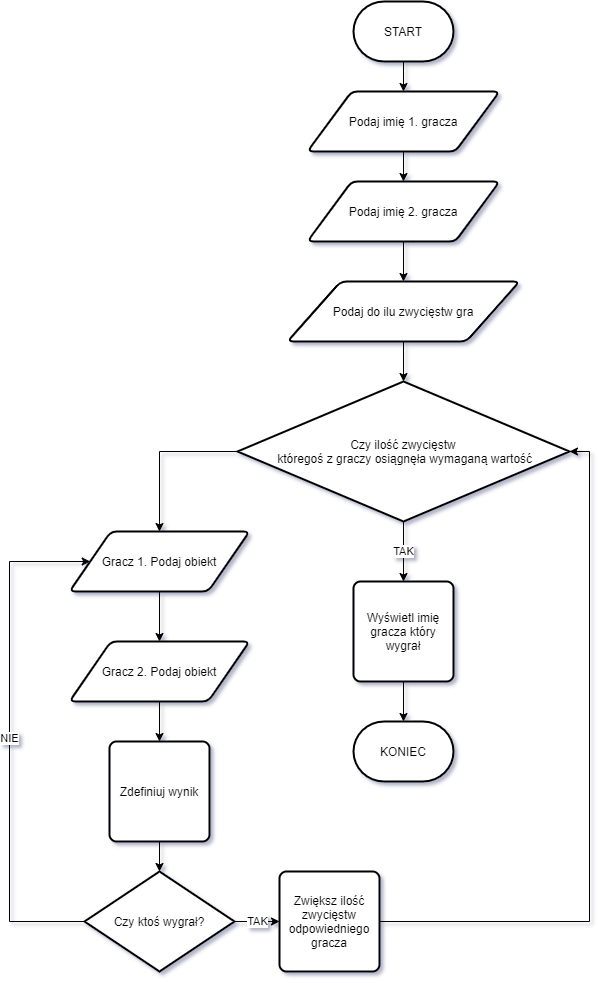

The diagram above was exported from draw.io. Its source (the exported page's mxGraphModel, read from the mxfile embedded in the PNG):
<mxGraphModel dx="1422" dy="794" grid="1" gridSize="10" guides="1" tooltips="1" connect="1" arrows="1" fold="1" page="1" pageScale="1" pageWidth="827" pageHeight="1169" math="0" shadow="0">
  <root>
    <mxCell id="0" />
    <mxCell id="1" parent="0" />
    <mxCell id="xup07r5mG_63PacFrTYO-3" style="edgeStyle=orthogonalEdgeStyle;rounded=0;orthogonalLoop=1;jettySize=auto;html=1;exitX=0.5;exitY=1;exitDx=0;exitDy=0;exitPerimeter=0;" edge="1" parent="1" source="xup07r5mG_63PacFrTYO-1" target="xup07r5mG_63PacFrTYO-2">
      <mxGeometry relative="1" as="geometry" />
    </mxCell>
    <mxCell id="xup07r5mG_63PacFrTYO-1" value="START" style="strokeWidth=2;html=1;shape=mxgraph.flowchart.terminator;whiteSpace=wrap;" vertex="1" parent="1">
      <mxGeometry x="364" y="80" width="100" height="60" as="geometry" />
    </mxCell>
    <mxCell id="xup07r5mG_63PacFrTYO-5" style="edgeStyle=orthogonalEdgeStyle;rounded=0;orthogonalLoop=1;jettySize=auto;html=1;exitX=0.5;exitY=1;exitDx=0;exitDy=0;" edge="1" parent="1" source="xup07r5mG_63PacFrTYO-2" target="xup07r5mG_63PacFrTYO-4">
      <mxGeometry relative="1" as="geometry" />
    </mxCell>
    <mxCell id="xup07r5mG_63PacFrTYO-2" value="Podaj imię 1. gracza" style="shape=parallelogram;html=1;strokeWidth=2;perimeter=parallelogramPerimeter;whiteSpace=wrap;rounded=1;arcSize=12;size=0.23;" vertex="1" parent="1">
      <mxGeometry x="318" y="170" width="192" height="60" as="geometry" />
    </mxCell>
    <mxCell id="xup07r5mG_63PacFrTYO-7" style="edgeStyle=orthogonalEdgeStyle;rounded=0;orthogonalLoop=1;jettySize=auto;html=1;exitX=0.5;exitY=1;exitDx=0;exitDy=0;" edge="1" parent="1" source="xup07r5mG_63PacFrTYO-4" target="xup07r5mG_63PacFrTYO-6">
      <mxGeometry relative="1" as="geometry" />
    </mxCell>
    <mxCell id="xup07r5mG_63PacFrTYO-4" value="Podaj imię 2. gracza" style="shape=parallelogram;html=1;strokeWidth=2;perimeter=parallelogramPerimeter;whiteSpace=wrap;rounded=1;arcSize=12;size=0.23;" vertex="1" parent="1">
      <mxGeometry x="318" y="260" width="192" height="60" as="geometry" />
    </mxCell>
    <mxCell id="xup07r5mG_63PacFrTYO-9" style="edgeStyle=orthogonalEdgeStyle;rounded=0;orthogonalLoop=1;jettySize=auto;html=1;exitX=0.5;exitY=1;exitDx=0;exitDy=0;" edge="1" parent="1" source="xup07r5mG_63PacFrTYO-6" target="xup07r5mG_63PacFrTYO-11">
      <mxGeometry relative="1" as="geometry">
        <mxPoint x="414" y="460" as="targetPoint" />
      </mxGeometry>
    </mxCell>
    <mxCell id="xup07r5mG_63PacFrTYO-6" value="Podaj do ilu zwycięstw gra" style="shape=parallelogram;html=1;strokeWidth=2;perimeter=parallelogramPerimeter;whiteSpace=wrap;rounded=1;arcSize=12;size=0.23;" vertex="1" parent="1">
      <mxGeometry x="298" y="360" width="232" height="60" as="geometry" />
    </mxCell>
    <mxCell id="xup07r5mG_63PacFrTYO-19" style="edgeStyle=orthogonalEdgeStyle;rounded=0;orthogonalLoop=1;jettySize=auto;html=1;exitX=0.5;exitY=1;exitDx=0;exitDy=0;" edge="1" parent="1" source="xup07r5mG_63PacFrTYO-10" target="xup07r5mG_63PacFrTYO-18">
      <mxGeometry relative="1" as="geometry" />
    </mxCell>
    <mxCell id="xup07r5mG_63PacFrTYO-10" value="Gracz 1. Podaj obiekt" style="shape=parallelogram;html=1;strokeWidth=2;perimeter=parallelogramPerimeter;whiteSpace=wrap;rounded=1;arcSize=12;size=0.23;" vertex="1" parent="1">
      <mxGeometry x="80" y="610" width="180" height="60" as="geometry" />
    </mxCell>
    <mxCell id="xup07r5mG_63PacFrTYO-13" value="TAK" style="edgeStyle=orthogonalEdgeStyle;rounded=0;orthogonalLoop=1;jettySize=auto;html=1;exitX=0.5;exitY=1;exitDx=0;exitDy=0;exitPerimeter=0;" edge="1" parent="1" source="xup07r5mG_63PacFrTYO-11" target="xup07r5mG_63PacFrTYO-12">
      <mxGeometry relative="1" as="geometry" />
    </mxCell>
    <mxCell id="xup07r5mG_63PacFrTYO-17" style="edgeStyle=orthogonalEdgeStyle;rounded=0;orthogonalLoop=1;jettySize=auto;html=1;exitX=0;exitY=0.5;exitDx=0;exitDy=0;exitPerimeter=0;" edge="1" parent="1" source="xup07r5mG_63PacFrTYO-11" target="xup07r5mG_63PacFrTYO-10">
      <mxGeometry relative="1" as="geometry" />
    </mxCell>
    <mxCell id="xup07r5mG_63PacFrTYO-11" value="Czy ilość zwycięstw&lt;br&gt;&amp;nbsp;któregoś z graczy osiągnęła wymaganą wartość" style="strokeWidth=2;html=1;shape=mxgraph.flowchart.decision;whiteSpace=wrap;" vertex="1" parent="1">
      <mxGeometry x="248" y="460" width="332" height="140" as="geometry" />
    </mxCell>
    <mxCell id="xup07r5mG_63PacFrTYO-16" style="edgeStyle=orthogonalEdgeStyle;rounded=0;orthogonalLoop=1;jettySize=auto;html=1;exitX=0.5;exitY=1;exitDx=0;exitDy=0;" edge="1" parent="1" source="xup07r5mG_63PacFrTYO-12" target="xup07r5mG_63PacFrTYO-14">
      <mxGeometry relative="1" as="geometry" />
    </mxCell>
    <mxCell id="xup07r5mG_63PacFrTYO-12" value="Wyświetl imię gracza który wygrał" style="rounded=1;whiteSpace=wrap;html=1;absoluteArcSize=1;arcSize=14;strokeWidth=2;" vertex="1" parent="1">
      <mxGeometry x="364" y="660" width="100" height="100" as="geometry" />
    </mxCell>
    <mxCell id="xup07r5mG_63PacFrTYO-14" value="KONIEC" style="strokeWidth=2;html=1;shape=mxgraph.flowchart.terminator;whiteSpace=wrap;" vertex="1" parent="1">
      <mxGeometry x="364" y="800" width="100" height="60" as="geometry" />
    </mxCell>
    <mxCell id="xup07r5mG_63PacFrTYO-21" style="edgeStyle=orthogonalEdgeStyle;rounded=0;orthogonalLoop=1;jettySize=auto;html=1;exitX=0.5;exitY=1;exitDx=0;exitDy=0;" edge="1" parent="1" source="xup07r5mG_63PacFrTYO-18" target="xup07r5mG_63PacFrTYO-20">
      <mxGeometry relative="1" as="geometry" />
    </mxCell>
    <mxCell id="xup07r5mG_63PacFrTYO-18" value="Gracz 2. Podaj obiekt" style="shape=parallelogram;html=1;strokeWidth=2;perimeter=parallelogramPerimeter;whiteSpace=wrap;rounded=1;arcSize=12;size=0.23;" vertex="1" parent="1">
      <mxGeometry x="80" y="720" width="180" height="60" as="geometry" />
    </mxCell>
    <mxCell id="xup07r5mG_63PacFrTYO-23" style="edgeStyle=orthogonalEdgeStyle;rounded=0;orthogonalLoop=1;jettySize=auto;html=1;exitX=0.5;exitY=1;exitDx=0;exitDy=0;" edge="1" parent="1" source="xup07r5mG_63PacFrTYO-20" target="xup07r5mG_63PacFrTYO-22">
      <mxGeometry relative="1" as="geometry" />
    </mxCell>
    <mxCell id="xup07r5mG_63PacFrTYO-20" value="Zdefiniuj wynik" style="rounded=1;whiteSpace=wrap;html=1;absoluteArcSize=1;arcSize=14;strokeWidth=2;" vertex="1" parent="1">
      <mxGeometry x="120" y="820" width="100" height="100" as="geometry" />
    </mxCell>
    <mxCell id="xup07r5mG_63PacFrTYO-24" value="NIE" style="edgeStyle=orthogonalEdgeStyle;rounded=0;orthogonalLoop=1;jettySize=auto;html=1;exitX=0;exitY=0.5;exitDx=0;exitDy=0;exitPerimeter=0;entryX=0;entryY=0.5;entryDx=0;entryDy=0;" edge="1" parent="1" source="xup07r5mG_63PacFrTYO-22" target="xup07r5mG_63PacFrTYO-10">
      <mxGeometry relative="1" as="geometry">
        <mxPoint x="20" y="610" as="targetPoint" />
        <Array as="points">
          <mxPoint x="20" y="1000" />
          <mxPoint x="20" y="640" />
        </Array>
      </mxGeometry>
    </mxCell>
    <mxCell id="xup07r5mG_63PacFrTYO-26" value="TAK" style="edgeStyle=orthogonalEdgeStyle;rounded=0;orthogonalLoop=1;jettySize=auto;html=1;exitX=1;exitY=0.5;exitDx=0;exitDy=0;exitPerimeter=0;" edge="1" parent="1" source="xup07r5mG_63PacFrTYO-22" target="xup07r5mG_63PacFrTYO-25">
      <mxGeometry relative="1" as="geometry" />
    </mxCell>
    <mxCell id="xup07r5mG_63PacFrTYO-22" value="Czy ktoś wygrał?" style="strokeWidth=2;html=1;shape=mxgraph.flowchart.decision;whiteSpace=wrap;" vertex="1" parent="1">
      <mxGeometry x="95" y="950" width="150" height="100" as="geometry" />
    </mxCell>
    <mxCell id="xup07r5mG_63PacFrTYO-27" style="edgeStyle=orthogonalEdgeStyle;rounded=0;orthogonalLoop=1;jettySize=auto;html=1;exitX=1;exitY=0.5;exitDx=0;exitDy=0;entryX=1;entryY=0.5;entryDx=0;entryDy=0;entryPerimeter=0;" edge="1" parent="1" source="xup07r5mG_63PacFrTYO-25" target="xup07r5mG_63PacFrTYO-11">
      <mxGeometry relative="1" as="geometry" />
    </mxCell>
    <mxCell id="xup07r5mG_63PacFrTYO-25" value="Zwiększ ilość zwycięstw odpowiedniego gracza" style="rounded=1;whiteSpace=wrap;html=1;absoluteArcSize=1;arcSize=14;strokeWidth=2;" vertex="1" parent="1">
      <mxGeometry x="290" y="950" width="100" height="100" as="geometry" />
    </mxCell>
  </root>
</mxGraphModel>